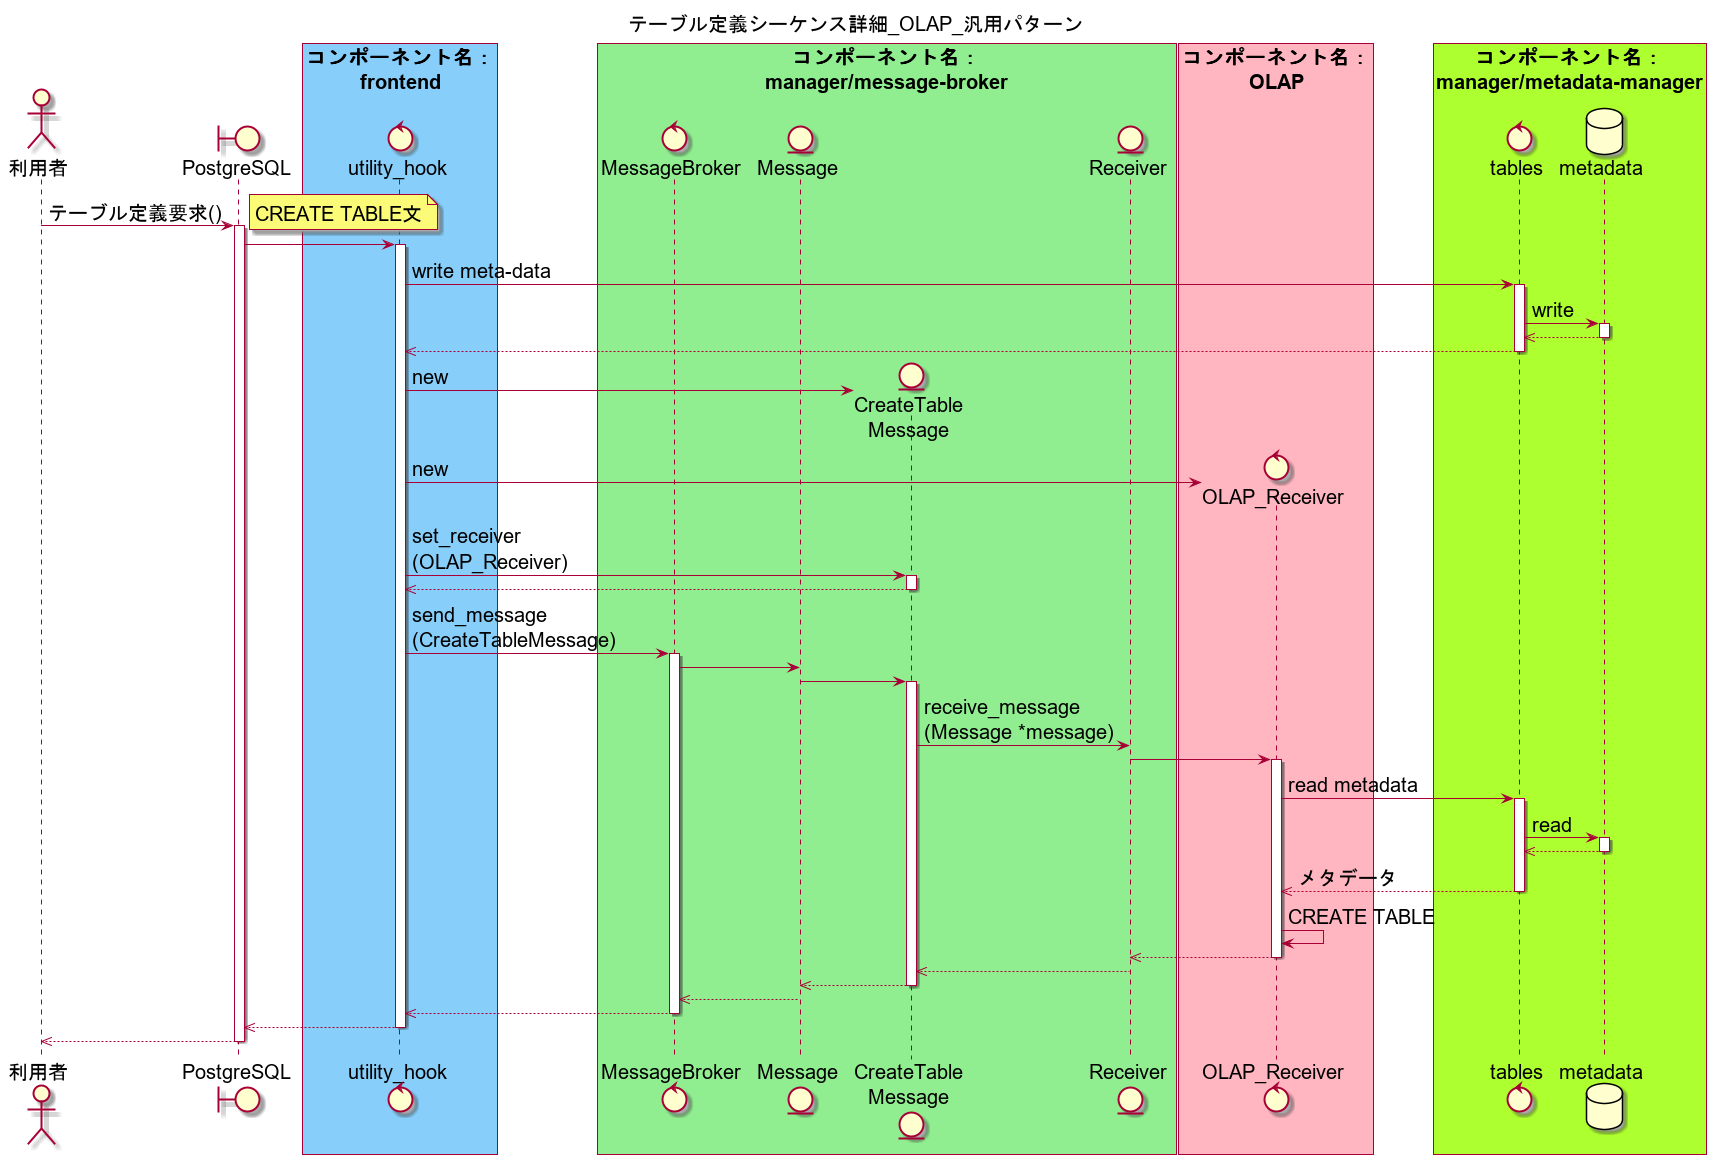

The diagram above was rendered by PlantUML. Its source (embedded in the PNG):
@startuml テーブル定義シーケンス詳細_OLAP_汎用パターン
skinparam defaultFontSize 20

title テーブル定義シーケンス詳細_OLAP_汎用パターン

actor 利用者
boundary PostgreSQL

box "コンポーネント名：\nfrontend" #LightSkyBlue
control utility_hook
end box

box "コンポーネント名：\nmanager/message-broker" #LightGreen
control MessageBroker
entity Message
entity "CreateTable\nMessage" as concrete_message
entity Receiver
end box

box "コンポーネント名：\nOLAP" #LightPink
control "OLAP_Receiver" as olap_receiver
end box

box "コンポーネント名：\nmanager/metadata-manager" #GreenYellow
control tables
database metadata
end box

利用者 -> PostgreSQL : テーブル定義要求()
activate PostgreSQL
note right
CREATE TABLE文
end note

PostgreSQL -> utility_hook
activate utility_hook
  ' write meta-data
  utility_hook -> tables : write meta-data
  activate tables
    tables -> metadata : write
    activate metadata
    tables <<-- metadata
    deactivate metadata
    utility_hook <<-- tables
  deactivate tables

  ' create objects
  create concrete_message
  utility_hook -> concrete_message : new
  create olap_receiver
  utility_hook -> olap_receiver : new

  ' set receiver
  utility_hook -> concrete_message : set_receiver\n(OLAP_Receiver)
  activate concrete_message
    utility_hook <<-- concrete_message
  deactivate concrete_message

  ' send message to MessageBroker
  utility_hook -> MessageBroker : send_message\n(CreateTableMessage)
  activate MessageBroker

  ' execute command
  MessageBroker -> Message
  Message -> concrete_message
  activate concrete_message
    concrete_message -> Receiver : receive_message\n(Message *message)
    Receiver -> olap_receiver
    activate olap_receiver
      olap_receiver -> tables : read metadata
      activate tables
        tables -> metadata : read
        activate metadata
        tables <<-- metadata
        deactivate metadata
        olap_receiver <<-- tables : メタデータ
      deactivate tables
      olap_receiver -> olap_receiver : CREATE TABLE
      Receiver <<-- olap_receiver
      deactivate olap_receiver
      concrete_message <<-- Receiver
  Message <<-- concrete_message
  deactivate concrete_message
  MessageBroker <<-- Message
  utility_hook <<-- MessageBroker
  deactivate MessageBroker
PostgreSQL <<-- utility_hook
deactivate utility_hook
利用者 <<-- PostgreSQL
deactivate PostgreSQL

@enduml